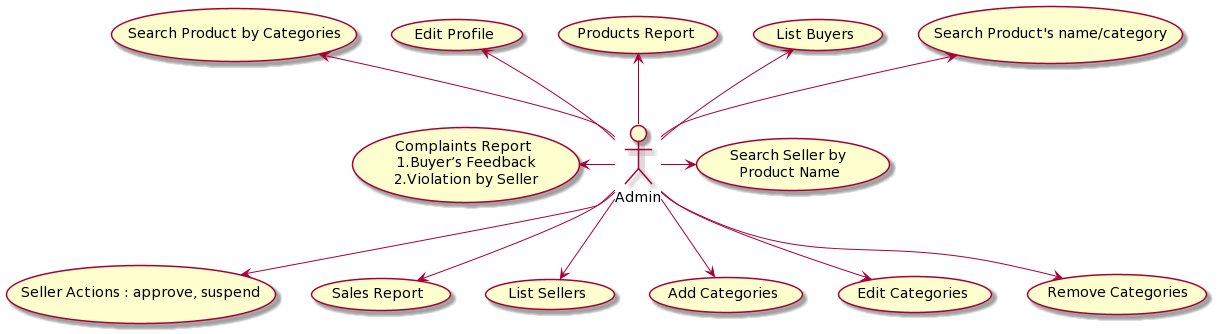

The diagram above was rendered by PlantUML. Its source (embedded in the PNG):
@startuml
:Admin: -up-> (Search Product's name/category)
:Admin: -up-> (List Buyers)
:Admin: -up-> (Products Report)
:Admin: -up-> (Edit Profile)
:Admin: -up-> (Search Product by Categories)
:Admin: -right-> (Search Seller by \nProduct Name)
:Admin: -left-> (Complaints Report \n1.Buyer’s Feedback\n2.Violation by Seller)
:Admin: -down-> (Seller Actions : approve, suspend)
:Admin: -down-> (Sales Report)
:Admin: -down-> (List Sellers)
:Admin: -down-> (Add Categories)
:Admin: -down-> (Edit Categories)
:Admin: -down-> (Remove Categories)
@enduml